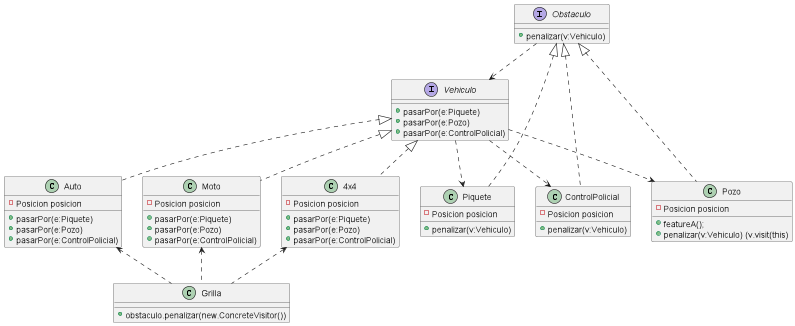

The diagram above was rendered by PlantUML. Its source (embedded in the PNG):
@startuml
'https://plantuml.com/class-diagram

interface Vehiculo
{
+pasarPor(e:Piquete)
+pasarPor(e:Pozo)
+pasarPor(e:ControlPolicial)
}
class Auto
{
- Posicion posicion
+pasarPor(e:Piquete)
+pasarPor(e:Pozo)
+pasarPor(e:ControlPolicial)
}
class Moto
{
- Posicion posicion
+pasarPor(e:Piquete)
+pasarPor(e:Pozo)
+pasarPor(e:ControlPolicial)
}
class 4x4
{
- Posicion posicion
+pasarPor(e:Piquete)
+pasarPor(e:Pozo)
+pasarPor(e:ControlPolicial)
}
class Grilla
{
+obstaculo.penalizar(new.ConcreteVisitor())
}


interface Obstaculo
{
+penalizar(v:Vehiculo)
}
class Piquete
{
-Posicion posicion
+penalizar(v:Vehiculo)
}
class ControlPolicial
{
-Posicion posicion
+penalizar(v:Vehiculo)
}
class Pozo
{
-Posicion posicion
+featureA();
+penalizar(v:Vehiculo) (v.visit(this)
}

Obstaculo <|.. Pozo
Obstaculo <|.. ControlPolicial
Obstaculo <|.. Piquete

Vehiculo <|.. Auto
Vehiculo <|.. Moto
Vehiculo <|.. 4x4
Obstaculo ..> Vehiculo
Vehiculo ..> Pozo
Vehiculo ..> Piquete
Vehiculo ..> ControlPolicial

Moto <.. Grilla
Auto <.. Grilla
4x4 <.. Grilla






@enduml